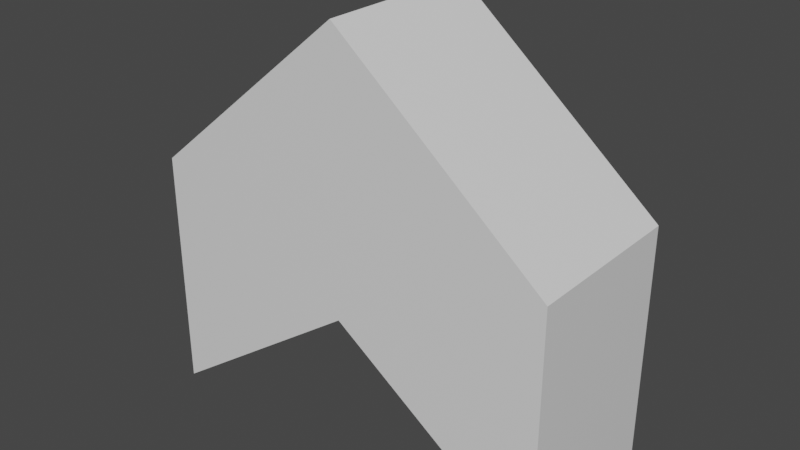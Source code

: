 # Source: Arrow.blend  (saved by Blender 2.82.7; exported with 4.5.12 LTS)
import bpy
from mathutils import Matrix  # noqa: F401  (used for matrix-valued properties, if any)

bpy.ops.wm.read_factory_settings(use_empty=True)
scene = bpy.context.scene
scene.name = 'Scene'

# ---- collections
col_collection = bpy.data.collections.new('Collection'); scene.collection.children.link(col_collection)

# ---- materials (node trees are filled in below, after node groups)
mat_material = bpy.data.materials.new('Material')
mat_material.alpha_threshold = 0.0
mat_material.use_transparent_shadow = False
mat_material.line_color = (0.0, 0.0, 0.0, 1.0)

# ---- material node trees
mat_material.use_nodes = True; mat_material.node_tree.nodes.clear()
_N = mat_material.node_tree.nodes; _L = mat_material.node_tree.links
n0 = _N.new('ShaderNodeOutputMaterial'); n0.name = 'Material Output'; n0.location = (300, 300)
n1 = _N.new('ShaderNodeBsdfPrincipled'); n1.name = 'Principled BSDF'; n1.location = (10, 300)
n1.distribution = 'GGX'
n1.subsurface_method = 'BURLEY'
n1.inputs[2].default_value = 0.4
n1.inputs[3].default_value = 1.45
n1.inputs[27].default_value = (0.0, 0.0, 0.0, 1.0)
n1.inputs[28].default_value = 1.0
_L.new(n1.outputs[0], n0.inputs[0])
n0.is_active_output = True

# ---- world
world_world = bpy.data.worlds.new('World'); scene.world = world_world
world_world.use_nodes = True; world_world.node_tree.nodes.clear()
_N = world_world.node_tree.nodes; _L = world_world.node_tree.links
n0 = _N.new('ShaderNodeOutputWorld'); n0.name = 'World Output'; n0.location = (300, 300)
n1 = _N.new('ShaderNodeBackground'); n1.name = 'Background'; n1.location = (10, 300)
n1.inputs[0].default_value = (0.05088, 0.05088, 0.05088, 1.0)
_L.new(n1.outputs[0], n0.inputs[0])
n0.is_active_output = True
world_world.color = (0.05088, 0.05088, 0.05088)
world_world.use_sun_shadow = False
world_world.sun_shadow_jitter_overblur = 0.0

# ---- meshes
me_cube = bpy.data.meshes.new('Cube')
me_cube.from_pydata([(-0.9979, -0.3945, 0.362), (-0.9979, 0.4055, 0.362), (1.002, -0.3945, 0.362), (1.002, 0.4055, 0.362), (-0.9979, -0.3945, -0.8053), (-0.9979, 0.4055, -0.8053), (1.002, -0.3945, -0.8053), (1.002, 0.4055, -0.8053), (0.002118, 0.4055, -0.09466), (0.002118, -0.3945, 1.195), (0.002118, -0.3945, -0.09466), (0.002118, 0.4055, 1.195)], [], [(9, 10, 6, 2), (3, 2, 6, 7), (8, 10, 4, 5), (8, 11, 3, 7), (11, 9, 2, 3), (5, 4, 0, 1), (1, 0, 9, 11), (5, 1, 11, 8), (7, 6, 10, 8), (0, 4, 10, 9)])
_uv = me_cube.uv_layers.new(name='UVMap')
_uv.uv.foreach_set('vector', [0.625, 0.625, 0.875, 0.625, 0.875, 0.75, 0.625, 0.75, 0.375, 0.75, 0.625, 0.75, 0.625, 1.0, 0.375, 1.0, 0.375, 0.125, 0.625, 0.125, 0.625, 0.25, 0.375, 0.25, 0.125, 0.625, 0.375, 0.625, 0.375, 0.75, 0.125, 0.75, 0.375, 0.625, 0.625, 0.625, 0.625, 0.75, 0.375, 0.75, 0.375, 0.25, 0.625, 0.25, 0.625, 0.5, 0.375, 0.5, 0.375, 0.5, 0.625, 0.5, 0.625, 0.625, 0.375, 0.625, 0.125, 0.5, 0.375, 0.5, 0.375, 0.625, 0.125, 0.625, 0.375, 0.0, 0.625, 0.0, 0.625, 0.125, 0.375, 0.125, 0.625, 0.5, 0.875, 0.5, 0.875, 0.625, 0.625, 0.625])
me_cube.materials.append(mat_material)
me_cube.use_remesh_preserve_volume = False
me_cube.use_remesh_preserve_attributes = False
me_cube.use_mirror_vertex_groups = False
me_cube.update()

# ---- objects
ob_cube = bpy.data.objects.new('Cube', me_cube)

# ---- transforms, parenting, visibility, modifiers, constraints
ob_cube.location = (0.0, 0.0, 0.0)
ob_cube.lock_rotations_4d = False
ob_cube.empty_display_type = 'ARROWS'
ob_cube.lineart.crease_threshold = 0.0

# ---- collection membership
col_collection.objects.link(ob_cube)

# ---- scene / render settings (as saved in the file)
scene.frame_start = 1; scene.frame_end = 250; scene.frame_set(1)
scene.render.engine = 'BLENDER_EEVEE_NEXT'
scene.cycles.use_denoising = False
scene.cycles.samples = 128
scene.cycles.sampling_pattern = 'TABULATED_SOBOL'
scene.cycles.use_adaptive_sampling = False
scene.cycles.use_light_tree = False
scene.view_settings.view_transform = 'Filmic'
bpy.context.view_layer.update()

# ---- added for rendering (the .blend has no active camera and no usable light): camera, sun
cam_auto = bpy.data.cameras.new('AutoCamera')
cam_auto.lens = 50.0
cam_auto.sensor_width = 36.0
cam_auto.clip_end = 1000.0
ob_auto_camera = bpy.data.objects.new('AutoCamera', cam_auto)
scene.collection.objects.link(ob_auto_camera)
ob_auto_camera.location = (2.72171, -3.25805, 2.37036)
ob_auto_camera.rotation_euler = (1.09748, -7.21219e-08, 0.694738)
scene.camera = ob_auto_camera
light_auto_sun = bpy.data.lights.new('AutoSun', 'SUN')
light_auto_sun.energy = 3.0
light_auto_sun.angle = 0.0523599
ob_auto_sun = bpy.data.objects.new('AutoSun', light_auto_sun)
scene.collection.objects.link(ob_auto_sun)
ob_auto_sun.rotation_euler = (0.872665, 0.174533, 0.523599)
bpy.context.view_layer.update()
